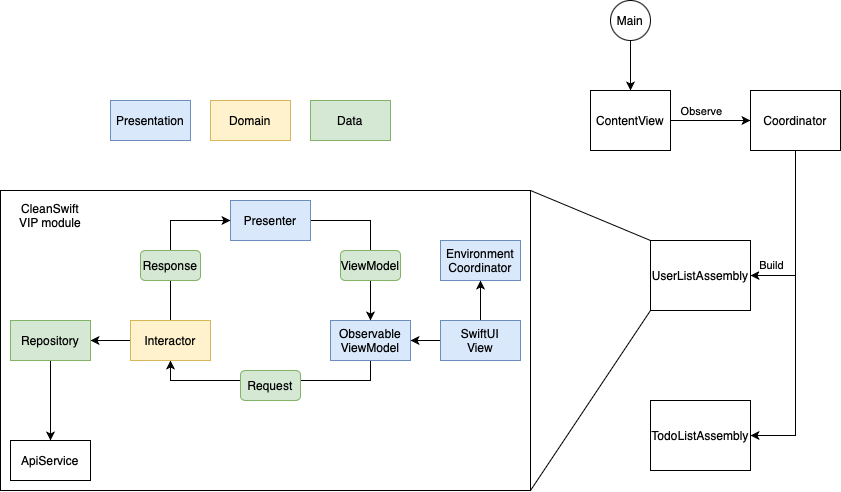

The diagram above was exported from draw.io. Its source (the exported page's mxGraphModel, read from the mxfile embedded in the PNG):
<mxGraphModel dx="1413" dy="888" grid="1" gridSize="10" guides="1" tooltips="1" connect="1" arrows="1" fold="1" page="1" pageScale="1" pageWidth="1169" pageHeight="827" background="#ffffff" math="0" shadow="0">
  <root>
    <mxCell id="0" />
    <mxCell id="1" parent="0" />
    <mxCell id="gIQ6K2NtjierUH1JraMr-24" value="" style="rounded=0;whiteSpace=wrap;html=1;fillColor=none;" vertex="1" parent="1">
      <mxGeometry x="30" y="310" width="530" height="300" as="geometry" />
    </mxCell>
    <mxCell id="gIQ6K2NtjierUH1JraMr-3" style="edgeStyle=orthogonalEdgeStyle;rounded=0;orthogonalLoop=1;jettySize=auto;html=1;entryX=0;entryY=0.5;entryDx=0;entryDy=0;" edge="1" parent="1" source="gIQ6K2NtjierUH1JraMr-1" target="gIQ6K2NtjierUH1JraMr-2">
      <mxGeometry relative="1" as="geometry" />
    </mxCell>
    <mxCell id="gIQ6K2NtjierUH1JraMr-31" value="Observe" style="edgeLabel;html=1;align=center;verticalAlign=middle;resizable=0;points=[];" vertex="1" connectable="0" parent="gIQ6K2NtjierUH1JraMr-3">
      <mxGeometry x="-0.275" y="3" relative="1" as="geometry">
        <mxPoint x="1" y="-7" as="offset" />
      </mxGeometry>
    </mxCell>
    <mxCell id="gIQ6K2NtjierUH1JraMr-1" value="ContentView" style="rounded=0;whiteSpace=wrap;html=1;" vertex="1" parent="1">
      <mxGeometry x="620" y="210" width="80" height="60" as="geometry" />
    </mxCell>
    <mxCell id="gIQ6K2NtjierUH1JraMr-5" style="edgeStyle=orthogonalEdgeStyle;rounded=0;orthogonalLoop=1;jettySize=auto;html=1;entryX=1;entryY=0.5;entryDx=0;entryDy=0;" edge="1" parent="1" source="gIQ6K2NtjierUH1JraMr-2" target="gIQ6K2NtjierUH1JraMr-4">
      <mxGeometry relative="1" as="geometry" />
    </mxCell>
    <mxCell id="gIQ6K2NtjierUH1JraMr-7" style="edgeStyle=orthogonalEdgeStyle;rounded=0;orthogonalLoop=1;jettySize=auto;html=1;entryX=1;entryY=0.5;entryDx=0;entryDy=0;" edge="1" parent="1" source="gIQ6K2NtjierUH1JraMr-2" target="gIQ6K2NtjierUH1JraMr-6">
      <mxGeometry relative="1" as="geometry" />
    </mxCell>
    <mxCell id="gIQ6K2NtjierUH1JraMr-35" value="Build" style="edgeLabel;html=1;align=center;verticalAlign=middle;resizable=0;points=[];" vertex="1" connectable="0" parent="gIQ6K2NtjierUH1JraMr-7">
      <mxGeometry x="-0.774" y="-2" relative="1" as="geometry">
        <mxPoint x="-23" y="77" as="offset" />
      </mxGeometry>
    </mxCell>
    <mxCell id="gIQ6K2NtjierUH1JraMr-2" value="Coordinator" style="rounded=0;whiteSpace=wrap;html=1;" vertex="1" parent="1">
      <mxGeometry x="780" y="210" width="90" height="60" as="geometry" />
    </mxCell>
    <mxCell id="gIQ6K2NtjierUH1JraMr-4" value="UserListAssembly" style="rounded=0;whiteSpace=wrap;html=1;" vertex="1" parent="1">
      <mxGeometry x="680" y="360" width="100" height="70" as="geometry" />
    </mxCell>
    <mxCell id="gIQ6K2NtjierUH1JraMr-6" value="TodoListAssembly" style="rounded=0;whiteSpace=wrap;html=1;" vertex="1" parent="1">
      <mxGeometry x="680" y="520" width="100" height="70" as="geometry" />
    </mxCell>
    <mxCell id="gIQ6K2NtjierUH1JraMr-9" style="edgeStyle=orthogonalEdgeStyle;rounded=0;orthogonalLoop=1;jettySize=auto;html=1;entryX=0.5;entryY=0;entryDx=0;entryDy=0;" edge="1" parent="1" source="gIQ6K2NtjierUH1JraMr-8" target="gIQ6K2NtjierUH1JraMr-1">
      <mxGeometry relative="1" as="geometry" />
    </mxCell>
    <mxCell id="gIQ6K2NtjierUH1JraMr-8" value="Main" style="ellipse;whiteSpace=wrap;html=1;aspect=fixed;" vertex="1" parent="1">
      <mxGeometry x="640" y="120" width="40" height="40" as="geometry" />
    </mxCell>
    <mxCell id="gIQ6K2NtjierUH1JraMr-19" style="edgeStyle=orthogonalEdgeStyle;rounded=0;orthogonalLoop=1;jettySize=auto;html=1;entryX=0.5;entryY=1;entryDx=0;entryDy=0;" edge="1" parent="1" source="gIQ6K2NtjierUH1JraMr-10" target="gIQ6K2NtjierUH1JraMr-12">
      <mxGeometry relative="1" as="geometry">
        <Array as="points">
          <mxPoint x="400" y="500" />
          <mxPoint x="200" y="500" />
        </Array>
      </mxGeometry>
    </mxCell>
    <mxCell id="gIQ6K2NtjierUH1JraMr-10" value="Observable&lt;br&gt;ViewModel" style="rounded=0;whiteSpace=wrap;html=1;fillColor=#dae8fc;strokeColor=#6c8ebf;" vertex="1" parent="1">
      <mxGeometry x="360" y="440" width="80" height="40" as="geometry" />
    </mxCell>
    <mxCell id="gIQ6K2NtjierUH1JraMr-21" style="edgeStyle=orthogonalEdgeStyle;rounded=0;orthogonalLoop=1;jettySize=auto;html=1;entryX=0.5;entryY=0;entryDx=0;entryDy=0;" edge="1" parent="1" source="gIQ6K2NtjierUH1JraMr-11" target="gIQ6K2NtjierUH1JraMr-10">
      <mxGeometry relative="1" as="geometry" />
    </mxCell>
    <mxCell id="gIQ6K2NtjierUH1JraMr-11" value="Presenter" style="rounded=0;whiteSpace=wrap;html=1;fillColor=#dae8fc;strokeColor=#6c8ebf;" vertex="1" parent="1">
      <mxGeometry x="260" y="320" width="80" height="40" as="geometry" />
    </mxCell>
    <mxCell id="gIQ6K2NtjierUH1JraMr-20" style="edgeStyle=orthogonalEdgeStyle;rounded=0;orthogonalLoop=1;jettySize=auto;html=1;entryX=0;entryY=0.5;entryDx=0;entryDy=0;" edge="1" parent="1" source="gIQ6K2NtjierUH1JraMr-12" target="gIQ6K2NtjierUH1JraMr-11">
      <mxGeometry relative="1" as="geometry">
        <Array as="points">
          <mxPoint x="200" y="340" />
        </Array>
      </mxGeometry>
    </mxCell>
    <mxCell id="gIQ6K2NtjierUH1JraMr-22" style="edgeStyle=orthogonalEdgeStyle;rounded=0;orthogonalLoop=1;jettySize=auto;html=1;entryX=1;entryY=0.5;entryDx=0;entryDy=0;" edge="1" parent="1" source="gIQ6K2NtjierUH1JraMr-12" target="gIQ6K2NtjierUH1JraMr-13">
      <mxGeometry relative="1" as="geometry" />
    </mxCell>
    <mxCell id="gIQ6K2NtjierUH1JraMr-12" value="Interactor" style="rounded=0;whiteSpace=wrap;html=1;fillColor=#fff2cc;strokeColor=#d6b656;" vertex="1" parent="1">
      <mxGeometry x="160" y="440" width="80" height="40" as="geometry" />
    </mxCell>
    <mxCell id="gIQ6K2NtjierUH1JraMr-23" style="edgeStyle=orthogonalEdgeStyle;rounded=0;orthogonalLoop=1;jettySize=auto;html=1;entryX=0.5;entryY=0;entryDx=0;entryDy=0;" edge="1" parent="1" source="gIQ6K2NtjierUH1JraMr-13" target="gIQ6K2NtjierUH1JraMr-14">
      <mxGeometry relative="1" as="geometry" />
    </mxCell>
    <mxCell id="gIQ6K2NtjierUH1JraMr-13" value="Repository" style="rounded=0;whiteSpace=wrap;html=1;fillColor=#d5e8d4;strokeColor=#82b366;" vertex="1" parent="1">
      <mxGeometry x="40" y="440" width="80" height="40" as="geometry" />
    </mxCell>
    <mxCell id="gIQ6K2NtjierUH1JraMr-14" value="ApiService" style="rounded=0;whiteSpace=wrap;html=1;" vertex="1" parent="1">
      <mxGeometry x="40" y="560" width="80" height="40" as="geometry" />
    </mxCell>
    <mxCell id="gIQ6K2NtjierUH1JraMr-16" value="Response" style="rounded=1;whiteSpace=wrap;html=1;fillColor=#d5e8d4;strokeColor=#82b366;" vertex="1" parent="1">
      <mxGeometry x="170" y="370" width="60" height="30" as="geometry" />
    </mxCell>
    <mxCell id="gIQ6K2NtjierUH1JraMr-17" value="Request" style="rounded=1;whiteSpace=wrap;html=1;fillColor=#d5e8d4;strokeColor=#82b366;" vertex="1" parent="1">
      <mxGeometry x="270" y="490" width="60" height="30" as="geometry" />
    </mxCell>
    <mxCell id="gIQ6K2NtjierUH1JraMr-18" value="ViewModel" style="rounded=1;whiteSpace=wrap;html=1;fillColor=#d5e8d4;strokeColor=#82b366;" vertex="1" parent="1">
      <mxGeometry x="370" y="370" width="60" height="30" as="geometry" />
    </mxCell>
    <mxCell id="gIQ6K2NtjierUH1JraMr-26" value="" style="endArrow=none;html=1;rounded=0;entryX=1;entryY=0;entryDx=0;entryDy=0;exitX=0;exitY=0;exitDx=0;exitDy=0;" edge="1" parent="1" source="gIQ6K2NtjierUH1JraMr-4" target="gIQ6K2NtjierUH1JraMr-24">
      <mxGeometry width="50" height="50" relative="1" as="geometry">
        <mxPoint x="560" y="410" as="sourcePoint" />
        <mxPoint x="610" y="360" as="targetPoint" />
      </mxGeometry>
    </mxCell>
    <mxCell id="gIQ6K2NtjierUH1JraMr-27" value="" style="endArrow=none;html=1;rounded=0;entryX=1;entryY=1;entryDx=0;entryDy=0;exitX=0;exitY=1;exitDx=0;exitDy=0;" edge="1" parent="1" source="gIQ6K2NtjierUH1JraMr-4" target="gIQ6K2NtjierUH1JraMr-24">
      <mxGeometry width="50" height="50" relative="1" as="geometry">
        <mxPoint x="720" y="480" as="sourcePoint" />
        <mxPoint x="470" y="430" as="targetPoint" />
      </mxGeometry>
    </mxCell>
    <mxCell id="gIQ6K2NtjierUH1JraMr-29" value="Environment&lt;br&gt;Coordinator" style="rounded=0;whiteSpace=wrap;html=1;fillColor=#dae8fc;strokeColor=#6c8ebf;" vertex="1" parent="1">
      <mxGeometry x="470" y="360" width="80" height="40" as="geometry" />
    </mxCell>
    <mxCell id="gIQ6K2NtjierUH1JraMr-33" style="edgeStyle=orthogonalEdgeStyle;rounded=0;orthogonalLoop=1;jettySize=auto;html=1;exitX=0;exitY=0.5;exitDx=0;exitDy=0;entryX=1;entryY=0.5;entryDx=0;entryDy=0;" edge="1" parent="1" source="gIQ6K2NtjierUH1JraMr-32" target="gIQ6K2NtjierUH1JraMr-10">
      <mxGeometry relative="1" as="geometry" />
    </mxCell>
    <mxCell id="gIQ6K2NtjierUH1JraMr-34" style="edgeStyle=orthogonalEdgeStyle;rounded=0;orthogonalLoop=1;jettySize=auto;html=1;entryX=0.5;entryY=1;entryDx=0;entryDy=0;" edge="1" parent="1" source="gIQ6K2NtjierUH1JraMr-32" target="gIQ6K2NtjierUH1JraMr-29">
      <mxGeometry relative="1" as="geometry" />
    </mxCell>
    <mxCell id="gIQ6K2NtjierUH1JraMr-32" value="SwiftUI&lt;br&gt;View" style="rounded=0;whiteSpace=wrap;html=1;fillColor=#dae8fc;strokeColor=#6c8ebf;" vertex="1" parent="1">
      <mxGeometry x="470" y="440" width="80" height="40" as="geometry" />
    </mxCell>
    <mxCell id="gIQ6K2NtjierUH1JraMr-39" value="Presentation" style="rounded=0;whiteSpace=wrap;html=1;fillColor=#dae8fc;strokeColor=#6c8ebf;" vertex="1" parent="1">
      <mxGeometry x="140" y="220" width="80" height="40" as="geometry" />
    </mxCell>
    <mxCell id="gIQ6K2NtjierUH1JraMr-40" value="Domain" style="rounded=0;whiteSpace=wrap;html=1;fillColor=#fff2cc;strokeColor=#d6b656;" vertex="1" parent="1">
      <mxGeometry x="240" y="220" width="80" height="40" as="geometry" />
    </mxCell>
    <mxCell id="gIQ6K2NtjierUH1JraMr-41" value="Data" style="rounded=0;whiteSpace=wrap;html=1;fillColor=#d5e8d4;strokeColor=#82b366;" vertex="1" parent="1">
      <mxGeometry x="340" y="220" width="80" height="40" as="geometry" />
    </mxCell>
    <mxCell id="gIQ6K2NtjierUH1JraMr-42" value="CleanSwift VIP module" style="text;html=1;strokeColor=none;fillColor=none;align=center;verticalAlign=middle;whiteSpace=wrap;rounded=0;" vertex="1" parent="1">
      <mxGeometry x="40" y="320" width="80" height="30" as="geometry" />
    </mxCell>
  </root>
</mxGraphModel>